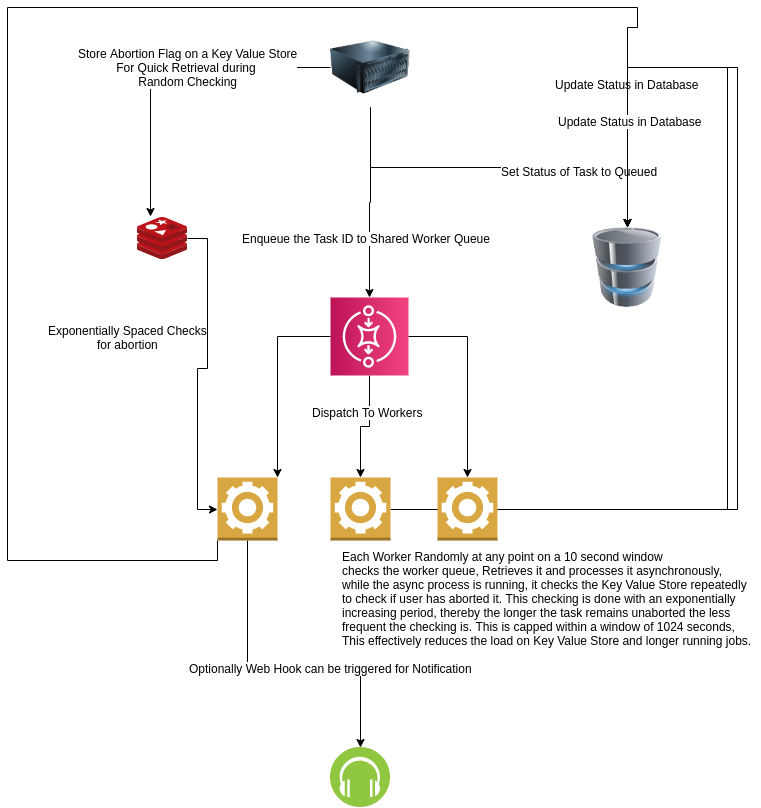

The diagram above was exported from draw.io. Its source (the exported page's mxGraphModel, read from the mxfile embedded in the PNG):
<mxGraphModel dx="1408" dy="827" grid="1" gridSize="10" guides="1" tooltips="1" connect="1" arrows="1" fold="1" page="1" pageScale="1" pageWidth="827" pageHeight="1169" math="0" shadow="0">
  <root>
    <mxCell id="0" />
    <mxCell id="1" parent="0" />
    <mxCell id="m4ClL-poPFfsNcvQ3p-w-3" style="edgeStyle=orthogonalEdgeStyle;rounded=0;orthogonalLoop=1;jettySize=auto;html=1;exitX=0.5;exitY=1;exitDx=0;exitDy=0;" edge="1" parent="1" source="m4ClL-poPFfsNcvQ3p-w-1" target="m4ClL-poPFfsNcvQ3p-w-2">
      <mxGeometry relative="1" as="geometry" />
    </mxCell>
    <mxCell id="m4ClL-poPFfsNcvQ3p-w-4" value="Set Status of Task to Queued" style="text;html=1;resizable=0;points=[];align=center;verticalAlign=middle;labelBackgroundColor=#ffffff;" vertex="1" connectable="0" parent="m4ClL-poPFfsNcvQ3p-w-3">
      <mxGeometry x="0.4237" y="-3" relative="1" as="geometry">
        <mxPoint as="offset" />
      </mxGeometry>
    </mxCell>
    <mxCell id="m4ClL-poPFfsNcvQ3p-w-6" style="edgeStyle=orthogonalEdgeStyle;rounded=0;orthogonalLoop=1;jettySize=auto;html=1;exitX=0.5;exitY=1;exitDx=0;exitDy=0;" edge="1" parent="1" source="m4ClL-poPFfsNcvQ3p-w-1" target="m4ClL-poPFfsNcvQ3p-w-5">
      <mxGeometry relative="1" as="geometry" />
    </mxCell>
    <mxCell id="m4ClL-poPFfsNcvQ3p-w-7" value="Enqueue the Task ID to Shared Worker Queue" style="text;html=1;resizable=0;points=[];align=center;verticalAlign=middle;labelBackgroundColor=#ffffff;" vertex="1" connectable="0" parent="m4ClL-poPFfsNcvQ3p-w-6">
      <mxGeometry x="0.3717" y="-4" relative="1" as="geometry">
        <mxPoint as="offset" />
      </mxGeometry>
    </mxCell>
    <mxCell id="m4ClL-poPFfsNcvQ3p-w-9" style="edgeStyle=orthogonalEdgeStyle;rounded=0;orthogonalLoop=1;jettySize=auto;html=1;exitX=0;exitY=0.5;exitDx=0;exitDy=0;entryX=0.26;entryY=-0.024;entryDx=0;entryDy=0;entryPerimeter=0;" edge="1" parent="1" source="m4ClL-poPFfsNcvQ3p-w-1" target="m4ClL-poPFfsNcvQ3p-w-8">
      <mxGeometry relative="1" as="geometry" />
    </mxCell>
    <mxCell id="m4ClL-poPFfsNcvQ3p-w-10" value="Store Abortion Flag on a Key Value Store&lt;br&gt;For Quick Retrieval during &lt;br&gt;Random Checking" style="text;html=1;resizable=0;points=[];align=center;verticalAlign=middle;labelBackgroundColor=#ffffff;" vertex="1" connectable="0" parent="m4ClL-poPFfsNcvQ3p-w-9">
      <mxGeometry x="-0.1307" y="-1" relative="1" as="geometry">
        <mxPoint as="offset" />
      </mxGeometry>
    </mxCell>
    <mxCell id="m4ClL-poPFfsNcvQ3p-w-1" value="" style="image;html=1;labelBackgroundColor=#ffffff;image=img/lib/clip_art/computers/Server_128x128.png" vertex="1" parent="1">
      <mxGeometry x="373" y="120" width="80" height="80" as="geometry" />
    </mxCell>
    <mxCell id="m4ClL-poPFfsNcvQ3p-w-2" value="" style="image;html=1;labelBackgroundColor=#ffffff;image=img/lib/clip_art/computers/Database_128x128.png" vertex="1" parent="1">
      <mxGeometry x="630" y="320" width="80" height="80" as="geometry" />
    </mxCell>
    <mxCell id="m4ClL-poPFfsNcvQ3p-w-5" value="" style="outlineConnect=0;fontColor=#232F3E;gradientColor=#F34482;gradientDirection=north;fillColor=#BC1356;strokeColor=#ffffff;dashed=0;verticalLabelPosition=bottom;verticalAlign=top;align=center;html=1;fontSize=12;fontStyle=0;aspect=fixed;shape=mxgraph.aws4.resourceIcon;resIcon=mxgraph.aws4.sqs;direction=south;" vertex="1" parent="1">
      <mxGeometry x="373" y="390" width="78" height="78" as="geometry" />
    </mxCell>
    <mxCell id="m4ClL-poPFfsNcvQ3p-w-8" value="" style="aspect=fixed;html=1;points=[];align=center;image;fontSize=12;image=img/lib/mscae/Cache_Redis_Product.svg;" vertex="1" parent="1">
      <mxGeometry x="180" y="310" width="50" height="42" as="geometry" />
    </mxCell>
    <mxCell id="m4ClL-poPFfsNcvQ3p-w-15" style="edgeStyle=orthogonalEdgeStyle;rounded=0;orthogonalLoop=1;jettySize=auto;html=1;entryX=0.5;entryY=0;entryDx=0;entryDy=0;entryPerimeter=0;" edge="1" parent="1" source="m4ClL-poPFfsNcvQ3p-w-5" target="m4ClL-poPFfsNcvQ3p-w-11">
      <mxGeometry relative="1" as="geometry" />
    </mxCell>
    <mxCell id="m4ClL-poPFfsNcvQ3p-w-17" value="Dispatch To Workers" style="text;html=1;resizable=0;points=[];align=center;verticalAlign=middle;labelBackgroundColor=#ffffff;" vertex="1" connectable="0" parent="m4ClL-poPFfsNcvQ3p-w-15">
      <mxGeometry x="-0.3514" y="-3" relative="1" as="geometry">
        <mxPoint as="offset" />
      </mxGeometry>
    </mxCell>
    <mxCell id="m4ClL-poPFfsNcvQ3p-w-23" style="edgeStyle=orthogonalEdgeStyle;rounded=0;orthogonalLoop=1;jettySize=auto;html=1;exitX=1;exitY=0.5;exitDx=0;exitDy=0;exitPerimeter=0;" edge="1" parent="1" source="m4ClL-poPFfsNcvQ3p-w-11" target="m4ClL-poPFfsNcvQ3p-w-2">
      <mxGeometry relative="1" as="geometry">
        <Array as="points">
          <mxPoint x="780" y="602" />
          <mxPoint x="780" y="160" />
          <mxPoint x="670" y="160" />
        </Array>
      </mxGeometry>
    </mxCell>
    <mxCell id="m4ClL-poPFfsNcvQ3p-w-11" value="" style="outlineConnect=0;dashed=0;verticalLabelPosition=bottom;verticalAlign=top;align=center;html=1;shape=mxgraph.aws3.worker;fillColor=#D9A741;gradientColor=none;" vertex="1" parent="1">
      <mxGeometry x="373" y="570" width="60" height="63" as="geometry" />
    </mxCell>
    <mxCell id="m4ClL-poPFfsNcvQ3p-w-14" style="edgeStyle=orthogonalEdgeStyle;rounded=0;orthogonalLoop=1;jettySize=auto;html=1;entryX=1;entryY=0;entryDx=0;entryDy=0;entryPerimeter=0;" edge="1" parent="1" source="m4ClL-poPFfsNcvQ3p-w-5" target="m4ClL-poPFfsNcvQ3p-w-12">
      <mxGeometry relative="1" as="geometry" />
    </mxCell>
    <mxCell id="m4ClL-poPFfsNcvQ3p-w-19" style="edgeStyle=orthogonalEdgeStyle;rounded=0;orthogonalLoop=1;jettySize=auto;html=1;entryX=0;entryY=0.5;entryDx=0;entryDy=0;entryPerimeter=0;" edge="1" parent="1" source="m4ClL-poPFfsNcvQ3p-w-8" target="m4ClL-poPFfsNcvQ3p-w-12">
      <mxGeometry relative="1" as="geometry" />
    </mxCell>
    <mxCell id="m4ClL-poPFfsNcvQ3p-w-20" value="Exponentially Spaced Checks&lt;br&gt;for abortion" style="text;html=1;resizable=0;points=[];align=center;verticalAlign=middle;labelBackgroundColor=#ffffff;" vertex="1" connectable="0" parent="m4ClL-poPFfsNcvQ3p-w-19">
      <mxGeometry x="-0.2274" y="3" relative="1" as="geometry">
        <mxPoint x="-83" y="-6" as="offset" />
      </mxGeometry>
    </mxCell>
    <mxCell id="m4ClL-poPFfsNcvQ3p-w-24" style="edgeStyle=orthogonalEdgeStyle;rounded=0;orthogonalLoop=1;jettySize=auto;html=1;exitX=0;exitY=1;exitDx=0;exitDy=0;exitPerimeter=0;" edge="1" parent="1" source="m4ClL-poPFfsNcvQ3p-w-12" target="m4ClL-poPFfsNcvQ3p-w-2">
      <mxGeometry relative="1" as="geometry">
        <Array as="points">
          <mxPoint x="260" y="653" />
          <mxPoint x="50" y="653" />
          <mxPoint x="50" y="100" />
          <mxPoint x="680" y="100" />
          <mxPoint x="680" y="120" />
          <mxPoint x="670" y="120" />
        </Array>
      </mxGeometry>
    </mxCell>
    <mxCell id="m4ClL-poPFfsNcvQ3p-w-25" value="Update Status in Database" style="text;html=1;resizable=0;points=[];align=center;verticalAlign=middle;labelBackgroundColor=#ffffff;" vertex="1" connectable="0" parent="m4ClL-poPFfsNcvQ3p-w-24">
      <mxGeometry x="0.825" y="-1" relative="1" as="geometry">
        <mxPoint as="offset" />
      </mxGeometry>
    </mxCell>
    <mxCell id="m4ClL-poPFfsNcvQ3p-w-27" style="edgeStyle=orthogonalEdgeStyle;rounded=0;orthogonalLoop=1;jettySize=auto;html=1;exitX=0.5;exitY=1;exitDx=0;exitDy=0;exitPerimeter=0;entryX=0.5;entryY=0;entryDx=0;entryDy=0;" edge="1" parent="1" source="m4ClL-poPFfsNcvQ3p-w-12" target="m4ClL-poPFfsNcvQ3p-w-26">
      <mxGeometry relative="1" as="geometry">
        <Array as="points">
          <mxPoint x="290" y="760" />
          <mxPoint x="403" y="760" />
        </Array>
      </mxGeometry>
    </mxCell>
    <mxCell id="m4ClL-poPFfsNcvQ3p-w-28" value="Optionally Web Hook can be triggered for Notification" style="text;html=1;resizable=0;points=[];align=center;verticalAlign=middle;labelBackgroundColor=#ffffff;" vertex="1" connectable="0" parent="m4ClL-poPFfsNcvQ3p-w-27">
      <mxGeometry x="0.3125" relative="1" as="geometry">
        <mxPoint as="offset" />
      </mxGeometry>
    </mxCell>
    <mxCell id="m4ClL-poPFfsNcvQ3p-w-12" value="" style="outlineConnect=0;dashed=0;verticalLabelPosition=bottom;verticalAlign=top;align=center;html=1;shape=mxgraph.aws3.worker;fillColor=#D9A741;gradientColor=none;" vertex="1" parent="1">
      <mxGeometry x="260" y="570" width="60" height="63" as="geometry" />
    </mxCell>
    <mxCell id="m4ClL-poPFfsNcvQ3p-w-16" style="edgeStyle=orthogonalEdgeStyle;rounded=0;orthogonalLoop=1;jettySize=auto;html=1;entryX=0.5;entryY=0;entryDx=0;entryDy=0;entryPerimeter=0;" edge="1" parent="1" source="m4ClL-poPFfsNcvQ3p-w-5" target="m4ClL-poPFfsNcvQ3p-w-13">
      <mxGeometry relative="1" as="geometry" />
    </mxCell>
    <mxCell id="m4ClL-poPFfsNcvQ3p-w-21" style="edgeStyle=orthogonalEdgeStyle;rounded=0;orthogonalLoop=1;jettySize=auto;html=1;exitX=1;exitY=0.5;exitDx=0;exitDy=0;exitPerimeter=0;" edge="1" parent="1" source="m4ClL-poPFfsNcvQ3p-w-13" target="m4ClL-poPFfsNcvQ3p-w-2">
      <mxGeometry relative="1" as="geometry">
        <Array as="points">
          <mxPoint x="770" y="602" />
          <mxPoint x="770" y="160" />
          <mxPoint x="670" y="160" />
        </Array>
      </mxGeometry>
    </mxCell>
    <mxCell id="m4ClL-poPFfsNcvQ3p-w-22" value="Update Status in Database" style="text;html=1;resizable=0;points=[];align=center;verticalAlign=middle;labelBackgroundColor=#ffffff;" vertex="1" connectable="0" parent="m4ClL-poPFfsNcvQ3p-w-21">
      <mxGeometry x="0.7695" y="2" relative="1" as="geometry">
        <mxPoint as="offset" />
      </mxGeometry>
    </mxCell>
    <mxCell id="m4ClL-poPFfsNcvQ3p-w-13" value="" style="outlineConnect=0;dashed=0;verticalLabelPosition=bottom;verticalAlign=top;align=center;html=1;shape=mxgraph.aws3.worker;fillColor=#D9A741;gradientColor=none;" vertex="1" parent="1">
      <mxGeometry x="480" y="570" width="60" height="63" as="geometry" />
    </mxCell>
    <mxCell id="m4ClL-poPFfsNcvQ3p-w-18" value="Each Worker Randomly at any point on a 10 second window&lt;br&gt;checks the worker queue, Retrieves it and processes it asynchronously,&lt;br&gt;while the async process is running, it checks the Key Value Store repeatedly&lt;br&gt;to check if user has aborted it. This checking is done with an exponentially&amp;nbsp;&lt;br&gt;increasing period, thereby the longer the task remains unaborted the less&lt;br&gt;frequent the checking is. This is capped within a window of 1024 seconds,&lt;br&gt;This effectively reduces the load on Key Value Store and longer running jobs.&lt;br&gt;" style="text;html=1;resizable=0;points=[];autosize=1;align=left;verticalAlign=top;spacingTop=-4;" vertex="1" parent="1">
      <mxGeometry x="383" y="640" width="420" height="100" as="geometry" />
    </mxCell>
    <mxCell id="m4ClL-poPFfsNcvQ3p-w-26" value="" style="aspect=fixed;perimeter=ellipsePerimeter;html=1;align=center;shadow=0;dashed=0;fontColor=#4277BB;labelBackgroundColor=#ffffff;fontSize=12;spacingTop=3;image;image=img/lib/ibm/blockchain/event_listener.svg;" vertex="1" parent="1">
      <mxGeometry x="373" y="840" width="60" height="60" as="geometry" />
    </mxCell>
  </root>
</mxGraphModel>